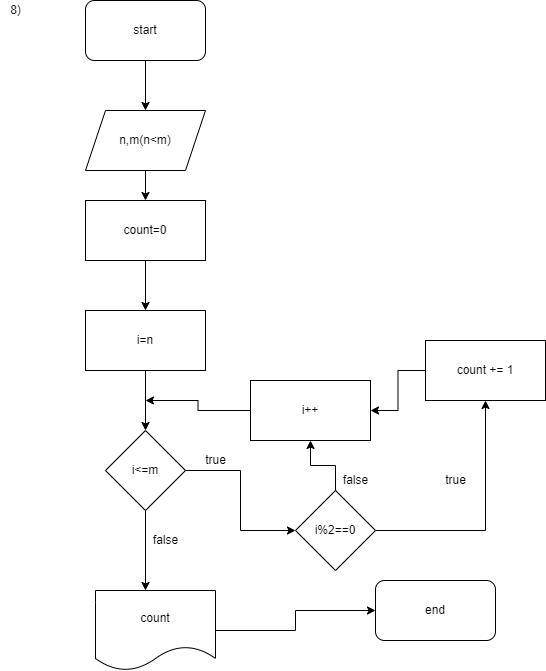

The diagram above was exported from draw.io. Its source (the exported page's mxGraphModel, read from the mxfile embedded in the PNG):
<mxGraphModel dx="1422" dy="794" grid="1" gridSize="10" guides="1" tooltips="1" connect="1" arrows="1" fold="1" page="1" pageScale="1" pageWidth="850" pageHeight="1100" math="0" shadow="0">
  <root>
    <mxCell id="0" />
    <mxCell id="1" parent="0" />
    <mxCell id="af1TsdwWmRNpSuiKfr38-3" value="" style="edgeStyle=orthogonalEdgeStyle;rounded=0;orthogonalLoop=1;jettySize=auto;html=1;" edge="1" parent="1" source="af1TsdwWmRNpSuiKfr38-1" target="af1TsdwWmRNpSuiKfr38-2">
      <mxGeometry relative="1" as="geometry" />
    </mxCell>
    <mxCell id="af1TsdwWmRNpSuiKfr38-1" value="start" style="rounded=1;whiteSpace=wrap;html=1;" vertex="1" parent="1">
      <mxGeometry x="140" y="60" width="120" height="60" as="geometry" />
    </mxCell>
    <mxCell id="af1TsdwWmRNpSuiKfr38-21" value="" style="edgeStyle=orthogonalEdgeStyle;rounded=0;orthogonalLoop=1;jettySize=auto;html=1;" edge="1" parent="1" source="af1TsdwWmRNpSuiKfr38-2" target="af1TsdwWmRNpSuiKfr38-20">
      <mxGeometry relative="1" as="geometry" />
    </mxCell>
    <mxCell id="af1TsdwWmRNpSuiKfr38-2" value="n,m(n&amp;lt;m)" style="shape=parallelogram;perimeter=parallelogramPerimeter;whiteSpace=wrap;html=1;fixedSize=1;" vertex="1" parent="1">
      <mxGeometry x="140" y="170" width="120" height="60" as="geometry" />
    </mxCell>
    <mxCell id="af1TsdwWmRNpSuiKfr38-9" value="" style="edgeStyle=orthogonalEdgeStyle;rounded=0;orthogonalLoop=1;jettySize=auto;html=1;" edge="1" parent="1" source="af1TsdwWmRNpSuiKfr38-4" target="af1TsdwWmRNpSuiKfr38-6">
      <mxGeometry relative="1" as="geometry" />
    </mxCell>
    <mxCell id="af1TsdwWmRNpSuiKfr38-4" value="i=n" style="rounded=0;whiteSpace=wrap;html=1;" vertex="1" parent="1">
      <mxGeometry x="140" y="370" width="120" height="60" as="geometry" />
    </mxCell>
    <mxCell id="af1TsdwWmRNpSuiKfr38-16" style="edgeStyle=orthogonalEdgeStyle;rounded=0;orthogonalLoop=1;jettySize=auto;html=1;entryX=0;entryY=0.5;entryDx=0;entryDy=0;" edge="1" parent="1" source="af1TsdwWmRNpSuiKfr38-6" target="af1TsdwWmRNpSuiKfr38-12">
      <mxGeometry relative="1" as="geometry" />
    </mxCell>
    <mxCell id="af1TsdwWmRNpSuiKfr38-29" value="" style="edgeStyle=orthogonalEdgeStyle;rounded=0;orthogonalLoop=1;jettySize=auto;html=1;" edge="1" parent="1" source="af1TsdwWmRNpSuiKfr38-6">
      <mxGeometry relative="1" as="geometry">
        <mxPoint x="200" y="650" as="targetPoint" />
      </mxGeometry>
    </mxCell>
    <mxCell id="af1TsdwWmRNpSuiKfr38-6" value="i&amp;lt;=m" style="rhombus;whiteSpace=wrap;html=1;" vertex="1" parent="1">
      <mxGeometry x="160" y="490" width="80" height="80" as="geometry" />
    </mxCell>
    <mxCell id="af1TsdwWmRNpSuiKfr38-14" value="" style="edgeStyle=orthogonalEdgeStyle;rounded=0;orthogonalLoop=1;jettySize=auto;html=1;" edge="1" parent="1" source="af1TsdwWmRNpSuiKfr38-12" target="af1TsdwWmRNpSuiKfr38-13">
      <mxGeometry relative="1" as="geometry" />
    </mxCell>
    <mxCell id="af1TsdwWmRNpSuiKfr38-36" value="" style="edgeStyle=orthogonalEdgeStyle;rounded=0;orthogonalLoop=1;jettySize=auto;html=1;" edge="1" parent="1" source="af1TsdwWmRNpSuiKfr38-12" target="af1TsdwWmRNpSuiKfr38-23">
      <mxGeometry relative="1" as="geometry" />
    </mxCell>
    <mxCell id="af1TsdwWmRNpSuiKfr38-12" value="i%2==0" style="rhombus;whiteSpace=wrap;html=1;" vertex="1" parent="1">
      <mxGeometry x="350" y="550" width="80" height="80" as="geometry" />
    </mxCell>
    <mxCell id="af1TsdwWmRNpSuiKfr38-24" value="" style="edgeStyle=orthogonalEdgeStyle;rounded=0;orthogonalLoop=1;jettySize=auto;html=1;" edge="1" parent="1" source="af1TsdwWmRNpSuiKfr38-13" target="af1TsdwWmRNpSuiKfr38-23">
      <mxGeometry relative="1" as="geometry" />
    </mxCell>
    <mxCell id="af1TsdwWmRNpSuiKfr38-13" value="&lt;span&gt;count += 1&lt;/span&gt;" style="rounded=0;whiteSpace=wrap;html=1;" vertex="1" parent="1">
      <mxGeometry x="480" y="400" width="120" height="60" as="geometry" />
    </mxCell>
    <mxCell id="af1TsdwWmRNpSuiKfr38-18" value="true" style="text;html=1;align=center;verticalAlign=middle;resizable=0;points=[];autosize=1;strokeColor=none;fillColor=none;" vertex="1" parent="1">
      <mxGeometry x="250" y="510" width="40" height="20" as="geometry" />
    </mxCell>
    <mxCell id="af1TsdwWmRNpSuiKfr38-22" value="" style="edgeStyle=orthogonalEdgeStyle;rounded=0;orthogonalLoop=1;jettySize=auto;html=1;" edge="1" parent="1" source="af1TsdwWmRNpSuiKfr38-20" target="af1TsdwWmRNpSuiKfr38-4">
      <mxGeometry relative="1" as="geometry" />
    </mxCell>
    <mxCell id="af1TsdwWmRNpSuiKfr38-20" value="count=0" style="rounded=0;whiteSpace=wrap;html=1;" vertex="1" parent="1">
      <mxGeometry x="140" y="260" width="120" height="60" as="geometry" />
    </mxCell>
    <mxCell id="af1TsdwWmRNpSuiKfr38-27" style="edgeStyle=orthogonalEdgeStyle;rounded=0;orthogonalLoop=1;jettySize=auto;html=1;" edge="1" parent="1" source="af1TsdwWmRNpSuiKfr38-23">
      <mxGeometry relative="1" as="geometry">
        <mxPoint x="200" y="460" as="targetPoint" />
      </mxGeometry>
    </mxCell>
    <mxCell id="af1TsdwWmRNpSuiKfr38-23" value="i++" style="rounded=0;whiteSpace=wrap;html=1;" vertex="1" parent="1">
      <mxGeometry x="305" y="440" width="120" height="60" as="geometry" />
    </mxCell>
    <mxCell id="af1TsdwWmRNpSuiKfr38-30" value="end" style="rounded=1;whiteSpace=wrap;html=1;" vertex="1" parent="1">
      <mxGeometry x="430" y="640" width="120" height="60" as="geometry" />
    </mxCell>
    <mxCell id="af1TsdwWmRNpSuiKfr38-34" style="edgeStyle=orthogonalEdgeStyle;rounded=0;orthogonalLoop=1;jettySize=auto;html=1;entryX=0;entryY=0.5;entryDx=0;entryDy=0;" edge="1" parent="1" source="af1TsdwWmRNpSuiKfr38-31" target="af1TsdwWmRNpSuiKfr38-30">
      <mxGeometry relative="1" as="geometry" />
    </mxCell>
    <mxCell id="af1TsdwWmRNpSuiKfr38-31" value="count" style="shape=document;whiteSpace=wrap;html=1;boundedLbl=1;" vertex="1" parent="1">
      <mxGeometry x="150" y="650" width="120" height="80" as="geometry" />
    </mxCell>
    <mxCell id="af1TsdwWmRNpSuiKfr38-33" value="false" style="text;html=1;align=center;verticalAlign=middle;resizable=0;points=[];autosize=1;strokeColor=none;fillColor=none;" vertex="1" parent="1">
      <mxGeometry x="200" y="590" width="40" height="20" as="geometry" />
    </mxCell>
    <mxCell id="af1TsdwWmRNpSuiKfr38-35" value="true" style="text;html=1;align=center;verticalAlign=middle;resizable=0;points=[];autosize=1;strokeColor=none;fillColor=none;" vertex="1" parent="1">
      <mxGeometry x="490" y="530" width="40" height="20" as="geometry" />
    </mxCell>
    <mxCell id="af1TsdwWmRNpSuiKfr38-37" value="false" style="text;html=1;align=center;verticalAlign=middle;resizable=0;points=[];autosize=1;strokeColor=none;fillColor=none;" vertex="1" parent="1">
      <mxGeometry x="390" y="530" width="40" height="20" as="geometry" />
    </mxCell>
    <mxCell id="af1TsdwWmRNpSuiKfr38-38" value="8)" style="text;html=1;align=center;verticalAlign=middle;resizable=0;points=[];autosize=1;strokeColor=none;fillColor=none;" vertex="1" parent="1">
      <mxGeometry x="55" y="60" width="30" height="20" as="geometry" />
    </mxCell>
  </root>
</mxGraphModel>